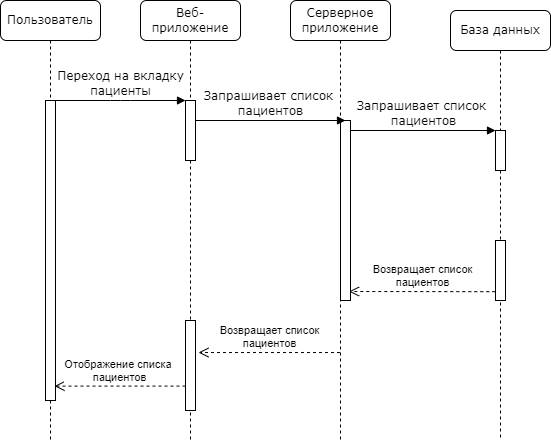

The diagram above was exported from draw.io. Its source (the exported page's mxGraphModel, read from the mxfile embedded in the PNG):
<mxGraphModel dx="1050" dy="617" grid="1" gridSize="10" guides="1" tooltips="1" connect="1" arrows="1" fold="1" page="1" pageScale="1" pageWidth="827" pageHeight="1169" math="0" shadow="0">
  <root>
    <mxCell id="0" />
    <mxCell id="1" parent="0" />
    <mxCell id="B0vf3OfrCAdlp4DYHgPK-1" value="Веб-приложение" style="shape=umlLifeline;perimeter=lifelinePerimeter;whiteSpace=wrap;html=1;container=1;collapsible=0;recursiveResize=0;outlineConnect=0;rounded=1;shadow=0;comic=0;labelBackgroundColor=none;strokeWidth=1;fontFamily=Verdana;fontSize=12;align=center;" vertex="1" parent="1">
      <mxGeometry x="240" y="80" width="100" height="440" as="geometry" />
    </mxCell>
    <mxCell id="B0vf3OfrCAdlp4DYHgPK-2" value="" style="html=1;points=[];perimeter=orthogonalPerimeter;rounded=0;shadow=0;comic=0;labelBackgroundColor=none;strokeWidth=1;fontFamily=Verdana;fontSize=12;align=center;" vertex="1" parent="B0vf3OfrCAdlp4DYHgPK-1">
      <mxGeometry x="45" y="100" width="10" height="60" as="geometry" />
    </mxCell>
    <mxCell id="B0vf3OfrCAdlp4DYHgPK-3" value="" style="html=1;points=[];perimeter=orthogonalPerimeter;rounded=0;shadow=0;comic=0;labelBackgroundColor=none;strokeWidth=1;fontFamily=Verdana;fontSize=12;align=center;" vertex="1" parent="B0vf3OfrCAdlp4DYHgPK-1">
      <mxGeometry x="45" y="320" width="10" height="90" as="geometry" />
    </mxCell>
    <mxCell id="B0vf3OfrCAdlp4DYHgPK-4" value="Серверное приложение" style="shape=umlLifeline;perimeter=lifelinePerimeter;whiteSpace=wrap;html=1;container=1;collapsible=0;recursiveResize=0;outlineConnect=0;rounded=1;shadow=0;comic=0;labelBackgroundColor=none;strokeWidth=1;fontFamily=Verdana;fontSize=12;align=center;" vertex="1" parent="1">
      <mxGeometry x="390" y="80" width="100" height="440" as="geometry" />
    </mxCell>
    <mxCell id="B0vf3OfrCAdlp4DYHgPK-5" value="База данных" style="shape=umlLifeline;perimeter=lifelinePerimeter;whiteSpace=wrap;html=1;container=1;collapsible=0;recursiveResize=0;outlineConnect=0;rounded=1;shadow=0;comic=0;labelBackgroundColor=none;strokeWidth=1;fontFamily=Verdana;fontSize=12;align=center;" vertex="1" parent="1">
      <mxGeometry x="550" y="90" width="100" height="430" as="geometry" />
    </mxCell>
    <mxCell id="B0vf3OfrCAdlp4DYHgPK-6" value="" style="html=1;points=[];perimeter=orthogonalPerimeter;rounded=0;shadow=0;comic=0;labelBackgroundColor=none;strokeWidth=1;fontFamily=Verdana;fontSize=12;align=center;" vertex="1" parent="B0vf3OfrCAdlp4DYHgPK-5">
      <mxGeometry x="45" y="230" width="10" height="60" as="geometry" />
    </mxCell>
    <mxCell id="B0vf3OfrCAdlp4DYHgPK-7" value="" style="html=1;points=[];perimeter=orthogonalPerimeter;rounded=0;shadow=0;comic=0;labelBackgroundColor=none;strokeWidth=1;fontFamily=Verdana;fontSize=12;align=center;" vertex="1" parent="B0vf3OfrCAdlp4DYHgPK-5">
      <mxGeometry x="45" y="120" width="10" height="40" as="geometry" />
    </mxCell>
    <mxCell id="B0vf3OfrCAdlp4DYHgPK-8" value="Пользователь" style="shape=umlLifeline;perimeter=lifelinePerimeter;whiteSpace=wrap;html=1;container=1;collapsible=0;recursiveResize=0;outlineConnect=0;rounded=1;shadow=0;comic=0;labelBackgroundColor=none;strokeWidth=1;fontFamily=Verdana;fontSize=12;align=center;" vertex="1" parent="1">
      <mxGeometry x="100" y="80" width="100" height="440" as="geometry" />
    </mxCell>
    <mxCell id="B0vf3OfrCAdlp4DYHgPK-9" value="" style="html=1;points=[];perimeter=orthogonalPerimeter;rounded=0;shadow=0;comic=0;labelBackgroundColor=none;strokeWidth=1;fontFamily=Verdana;fontSize=12;align=center;" vertex="1" parent="B0vf3OfrCAdlp4DYHgPK-8">
      <mxGeometry x="45" y="100" width="10" height="300" as="geometry" />
    </mxCell>
    <mxCell id="B0vf3OfrCAdlp4DYHgPK-10" value="" style="html=1;points=[];perimeter=orthogonalPerimeter;rounded=0;shadow=0;comic=0;labelBackgroundColor=none;strokeWidth=1;fontFamily=Verdana;fontSize=12;align=center;" vertex="1" parent="1">
      <mxGeometry x="440" y="200" width="10" height="180" as="geometry" />
    </mxCell>
    <mxCell id="B0vf3OfrCAdlp4DYHgPK-11" value="Запрашивает список&amp;nbsp;&lt;br&gt;пациентов" style="html=1;verticalAlign=bottom;endArrow=block;entryX=0;entryY=0;labelBackgroundColor=none;fontFamily=Verdana;fontSize=12;edgeStyle=elbowEdgeStyle;elbow=vertical;" edge="1" parent="1" source="B0vf3OfrCAdlp4DYHgPK-10" target="B0vf3OfrCAdlp4DYHgPK-7">
      <mxGeometry relative="1" as="geometry">
        <mxPoint x="505" y="210" as="sourcePoint" />
      </mxGeometry>
    </mxCell>
    <mxCell id="B0vf3OfrCAdlp4DYHgPK-12" value="Переход на вкладку&lt;br&gt;пациенты" style="html=1;verticalAlign=bottom;endArrow=block;entryX=0;entryY=0;labelBackgroundColor=none;fontFamily=Verdana;fontSize=12;edgeStyle=elbowEdgeStyle;elbow=vertical;" edge="1" parent="1" source="B0vf3OfrCAdlp4DYHgPK-9" target="B0vf3OfrCAdlp4DYHgPK-2">
      <mxGeometry relative="1" as="geometry">
        <mxPoint x="220" y="190" as="sourcePoint" />
      </mxGeometry>
    </mxCell>
    <mxCell id="B0vf3OfrCAdlp4DYHgPK-13" value="Запрашивает список&amp;nbsp;&lt;br&gt;пациентов" style="html=1;verticalAlign=bottom;endArrow=block;entryX=0;entryY=0;labelBackgroundColor=none;fontFamily=Verdana;fontSize=12;edgeStyle=elbowEdgeStyle;elbow=vertical;" edge="1" parent="1" source="B0vf3OfrCAdlp4DYHgPK-2">
      <mxGeometry relative="1" as="geometry">
        <mxPoint x="370" y="200" as="sourcePoint" />
        <mxPoint x="445" y="200.00000000000023" as="targetPoint" />
      </mxGeometry>
    </mxCell>
    <mxCell id="B0vf3OfrCAdlp4DYHgPK-14" value="Возвращает список &lt;br&gt;пациентов" style="html=1;verticalAlign=bottom;endArrow=open;dashed=1;endSize=8;curved=0;rounded=0;entryX=0.857;entryY=0.95;entryDx=0;entryDy=0;entryPerimeter=0;exitX=-0.02;exitY=0.853;exitDx=0;exitDy=0;exitPerimeter=0;" edge="1" parent="1" source="B0vf3OfrCAdlp4DYHgPK-6" target="B0vf3OfrCAdlp4DYHgPK-10">
      <mxGeometry relative="1" as="geometry">
        <mxPoint x="580" y="420" as="sourcePoint" />
        <mxPoint x="500" y="420" as="targetPoint" />
      </mxGeometry>
    </mxCell>
    <mxCell id="B0vf3OfrCAdlp4DYHgPK-15" value="Возвращает список&lt;br&gt;пациентов" style="html=1;verticalAlign=bottom;endArrow=open;dashed=1;endSize=8;curved=0;rounded=0;entryX=1.3;entryY=0.356;entryDx=0;entryDy=0;entryPerimeter=0;" edge="1" parent="1" source="B0vf3OfrCAdlp4DYHgPK-4" target="B0vf3OfrCAdlp4DYHgPK-3">
      <mxGeometry relative="1" as="geometry">
        <mxPoint x="580" y="420" as="sourcePoint" />
        <mxPoint x="500" y="420" as="targetPoint" />
      </mxGeometry>
    </mxCell>
    <mxCell id="B0vf3OfrCAdlp4DYHgPK-16" value="Отображение списка&amp;nbsp;&lt;br&gt;пациентов" style="html=1;verticalAlign=bottom;endArrow=open;dashed=1;endSize=8;curved=0;rounded=0;entryX=0.9;entryY=0.952;entryDx=0;entryDy=0;entryPerimeter=0;" edge="1" parent="1" source="B0vf3OfrCAdlp4DYHgPK-3" target="B0vf3OfrCAdlp4DYHgPK-9">
      <mxGeometry relative="1" as="geometry">
        <mxPoint x="580" y="420" as="sourcePoint" />
        <mxPoint x="500" y="420" as="targetPoint" />
      </mxGeometry>
    </mxCell>
  </root>
</mxGraphModel>